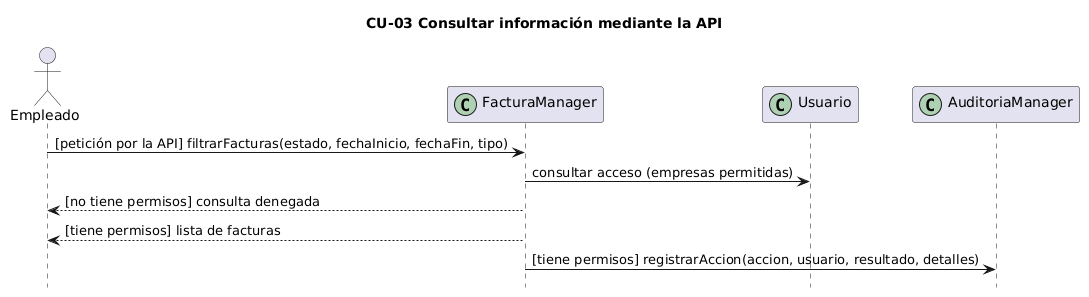

The diagram above was rendered by PlantUML. Its source (embedded in the PNG):
@startuml
title CU-03 Consultar información mediante la API
hide footbox
actor Empleado
participant FacturaManager << (C,#ADD1B2) >>
participant Usuario << (C,#ADD1B2) >>
participant AuditoriaManager << (C,#ADD1B2) >>

Empleado -> FacturaManager : [petición por la API] filtrarFacturas(estado, fechaInicio, fechaFin, tipo)
FacturaManager -> Usuario : consultar acceso (empresas permitidas)
FacturaManager --> Empleado : [no tiene permisos] consulta denegada
FacturaManager --> Empleado : [tiene permisos] lista de facturas
FacturaManager -> AuditoriaManager : [tiene permisos] registrarAccion(accion, usuario, resultado, detalles)
@enduml